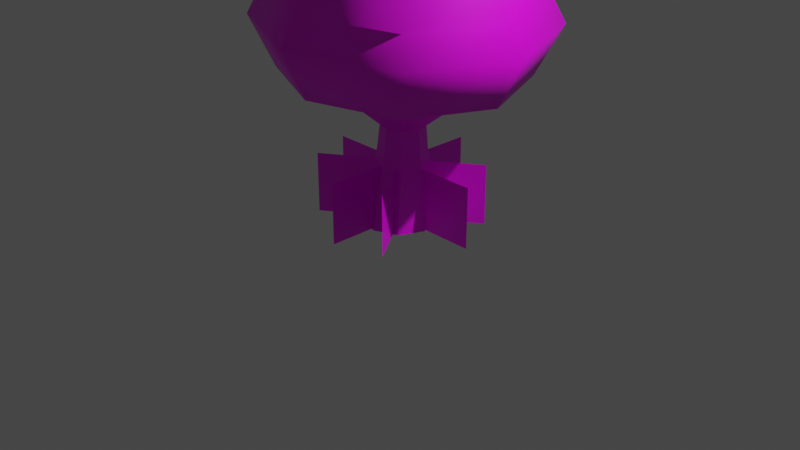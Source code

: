 # Source: tree_1.blend  (saved by Blender 3.6.13; exported with 4.5.12 LTS)
import bpy
from mathutils import Matrix  # noqa: F401  (used for matrix-valued properties, if any)

bpy.ops.wm.read_factory_settings(use_empty=True)
scene = bpy.context.scene
scene.name = 'Scene'

# ---- collections
col_collection = bpy.data.collections.new('Collection'); scene.collection.children.link(col_collection)

# ---- images (referenced by path relative to the original .blend; pixels are not part of the script)
import os
ASSET_DIR = os.environ.get("B2B_ASSET_DIR", "")  # directory of the original .blend (textures are referenced by path, not embedded)
HERE = os.path.dirname(os.path.abspath(__file__))  # packed textures are extracted next to this script under _unpacked/

def load_image(name, relpath, width, height, colorspace="sRGB"):
    """Load a texture the original file referenced (path relative to the .blend, or extracted next to this script)."""
    p = next((c for c in (os.path.join(HERE, relpath), os.path.join(ASSET_DIR, relpath)) if relpath and os.path.exists(c)), "")
    if p:
        img = bpy.data.images.load(p, check_existing=True)
        img.name = name
    else:  # same state as the original file: an image datablock whose file is absent (Cycles renders it pink)
        img = bpy.data.images.new(name, width, height)
        img.source = "FILE"
        img.filepath = "//" + (relpath or name)
    img.colorspace_settings.name = colorspace
    return img
img_tree_texture_png = load_image('tree_texture.png', 'tree_texture.png', 1024, 1024, 'sRGB')

# ---- materials (node trees are filled in below, after node groups)
mat_treemat = bpy.data.materials.new('treemat_')
mat_treemat.alpha_threshold = 0.0
mat_treemat.use_transparent_shadow = False
mat_treemat.roughness = 0.5
mat_treemat.line_color = (0.0, 0.0, 0.0, 1.0)

# ---- material node trees
mat_treemat.use_nodes = True; mat_treemat.node_tree.nodes.clear()
_N = mat_treemat.node_tree.nodes; _L = mat_treemat.node_tree.links
n0 = _N.new('ShaderNodeOutputMaterial'); n0.name = 'Material Output'; n0.location = (300, 300)
n1 = _N.new('ShaderNodeBsdfPrincipled'); n1.name = 'Principled BSDF'; n1.location = (10, 300)
n1.distribution = 'GGX'
n1.subsurface_method = 'RANDOM_WALK_SKIN'
n1.inputs[3].default_value = 1.45
n1.inputs[27].default_value = (0.0, 0.0, 0.0, 1.0)
n1.inputs[28].default_value = 1.0
n2 = _N.new('ShaderNodeTexImage'); n2.name = 'Image Texture'; n2.location = (-280, 280)
n2.image = img_tree_texture_png
n2.interpolation = 'Closest'
n3 = _N.new('ShaderNodeTexImage'); n3.name = 'Image Texture.001'; n3.location = (-280, -120)
n3.image = img_tree_texture_png
n3.interpolation = 'Closest'
_L.new(n1.outputs[0], n0.inputs[0])
_L.new(n2.outputs[0], n1.inputs[0])
_L.new(n3.outputs[1], n1.inputs[4])
n0.is_active_output = True

# ---- world
world_world = bpy.data.worlds.new('World'); scene.world = world_world
world_world.use_nodes = True; world_world.node_tree.nodes.clear()
_N = world_world.node_tree.nodes; _L = world_world.node_tree.links
n0 = _N.new('ShaderNodeOutputWorld'); n0.name = 'World Output'; n0.location = (300, 300)
n1 = _N.new('ShaderNodeBackground'); n1.name = 'Background'; n1.location = (10, 300)
n1.inputs[0].default_value = (0.05088, 0.05088, 0.05088, 1.0)
_L.new(n1.outputs[0], n0.inputs[0])
n0.is_active_output = True
world_world.color = (0.05088, 0.05088, 0.05088)
world_world.use_sun_shadow = False
world_world.sun_shadow_jitter_overblur = 0.0

# ---- cameras
cam_camera = bpy.data.cameras.new('Camera')
cam_camera.clip_end = 100.0
cam_camera.ortho_scale = 7.314

# ---- lights
light_light = bpy.data.lights.new('Light', 'POINT')
light_light.transmission_factor = 0.0
light_light.energy = 1000.0
light_light.shadow_soft_size = 0.1
light_light.shadow_maximum_resolution = 0.006
light_light.use_absolute_resolution = True

# ---- meshes
me_cube_001 = bpy.data.meshes.new('Cube.001')
me_cube_001.from_pydata([(0.2936, 4.077e-09, 0.7761), (0.3834, 2.677e-09, 0.0), (0.04819, -0.2456, 0.7902), (0.01506, -0.3684, 0.0), (0.04819, 0.2456, 0.7902), (0.01506, 0.3684, 0.0), (-0.1972, 1.454e-09, 0.8042), (-0.3533, 2.677e-09, 0.0), (0.05474, -0.6509, 3.725), (-0.5958, 8.314e-08, 3.756), (0.7053, 8.899e-08, 3.693), (0.05474, 0.6509, 3.725), (0.05256, 1.01e-07, 4.05), (0.937, -0.003248, 0.01274), (0.2995, -0.003248, 0.01274), (0.937, -0.003248, 0.6502), (0.2995, -0.003248, 0.6502), (-0.003248, -0.8631, 0.01274), (-0.003248, -0.2256, 0.01274), (-0.003248, -0.8631, 0.6502), (-0.003248, -0.2256, 0.6502), (-0.8571, 0.003248, 0.01274), (-0.2196, 0.003248, 0.01274), (-0.8571, 0.003248, 0.6502), (-0.2196, 0.003248, 0.6502), (0.003248, 0.8775, 0.01274), (0.003248, 0.24, 0.01274), (0.003248, 0.8775, 0.6502), (0.003248, 0.24, 0.6502), (0.6878, 0.5226, 0.01274), (0.1655, 0.1569, 0.01274), (0.6878, 0.5226, 0.6502), (0.1655, 0.1569, 0.6502), (0.5083, -0.6969, 0.01274), (0.1426, -0.1747, 0.01274), (0.5083, -0.6969, 0.6502), (0.1426, -0.1747, 0.6502), (-0.6851, -0.4777, 0.01274), (-0.1629, -0.112, 0.01274), (-0.6851, -0.4777, 0.6502), (-0.1629, -0.112, 0.6502), (-0.4799, 0.6979, 0.01274), (-0.1142, 0.1757, 0.01274), (-0.4799, 0.6979, 0.6502), (-0.1142, 0.1757, 0.6502), (-0.1671, 1.614e-09, 1.063), (0.05423, 0.2215, 1.05), (0.2755, 3.939e-09, 1.038), (0.05423, -0.2215, 1.05), (-0.2652, 0.2652, 0.0), (0.2243, -0.1768, 0.7832), (-0.1289, 0.1768, 0.7972), (0.2652, -0.2652, 0.0), (0.5297, -0.4685, 3.709), (-0.4068, 0.4685, 3.74), (0.2157, -0.1594, 1.044), (-0.1029, 0.1594, 1.057), (0.2652, 0.2652, 0.0), (-0.1289, -0.1768, 0.7972), (-0.2652, -0.2652, 0.0), (0.2243, 0.1768, 0.7832), (-0.4068, -0.4685, 3.74), (0.5297, 0.4685, 3.709), (-0.1029, -0.1594, 1.057), (0.2157, 0.1594, 1.044), (0.0, 0.0, 0.0), (-1.131, -3.254e-09, 1.642), (1.26, 7.735e-09, 1.524), (0.06426, 1.196, 1.583), (0.06426, -1.196, 1.583), (0.9371, -0.861, 1.554), (-0.784, 0.861, 1.613), (-0.784, -0.861, 1.613), (0.9371, 0.861, 1.554), (-1.371, -1.813e-09, 2.165), (1.526, 1.122e-08, 2.026), (1.135, -1.043, 2.061), (-0.9503, 1.043, 2.13), (-0.9503, -1.043, 2.13), (1.135, 1.043, 2.061), (0.07741, 1.449, 2.096), (0.07741, -1.449, 2.096), (-1.325, 3.449e-08, 2.873), (1.457, 4.701e-08, 2.739), (1.082, -1.002, 2.772), (-0.9211, 1.002, 2.84), (-0.9211, -1.002, 2.84), (1.082, 1.002, 2.772), (0.06608, 1.392, 2.806), (0.06608, -1.392, 2.806), (-0.6692, 6.686e-08, 3.515), (0.7862, 7.341e-08, 3.445), (0.5899, -0.5242, 3.462), (-0.4579, 0.5242, 3.497), (-0.4579, -0.5242, 3.497), (0.5899, 0.5242, 3.462), (0.05849, 0.7281, 3.48), (0.05849, -0.7281, 3.48), (0.07367, 1.302, 2.371), (0.07367, -1.302, 2.371), (-1.228, 1.248e-08, 2.433), (1.375, 2.419e-08, 2.308), (1.024, -0.9375, 2.339), (-0.8499, 0.9375, 2.402), (-0.8499, -0.9375, 2.402), (1.024, 0.9375, 2.339), (0.06009, 0.5422, 1.317), (0.06009, -0.5422, 1.317), (-0.4818, -6.273e-10, 1.344), (0.602, 4.465e-09, 1.29), (0.4557, -0.3903, 1.303), (-0.3245, 0.3903, 1.33), (-0.3245, -0.3903, 1.33), (0.4557, 0.3903, 1.303)], [], [(93, 90, 9, 54), (59, 58, 6, 7), (49, 51, 4, 5), (65, 52, 3, 59), (52, 50, 2, 3), (57, 60, 0, 1), (10, 62, 12), (92, 91, 10, 53), (95, 96, 11, 62), (94, 97, 8, 61), (8, 53, 12), (11, 54, 12), (9, 61, 12), (16, 15, 13, 14), (20, 19, 17, 18), (24, 23, 21, 22), (28, 27, 25, 26), (32, 31, 29, 30), (36, 35, 33, 34), (40, 39, 37, 38), (44, 43, 41, 42), (58, 2, 48, 63), (60, 4, 46, 64), (50, 0, 47, 55), (51, 6, 45, 56), (4, 51, 56, 46), (2, 50, 55, 48), (97, 92, 53, 8), (1, 0, 50, 52), (57, 1, 52, 65), (7, 6, 51, 49), (96, 93, 54, 11), (5, 57, 65, 49), (0, 60, 64, 47), (6, 58, 63, 45), (90, 94, 61, 9), (91, 95, 62, 10), (5, 4, 60, 57), (49, 65, 59, 7), (3, 2, 58, 59), (109, 113, 73, 67), (12, 53, 10), (12, 54, 9), (12, 61, 8), (12, 62, 11), (108, 112, 72, 66), (106, 111, 71, 68), (107, 110, 70, 69), (112, 107, 69, 72), (113, 106, 68, 73), (110, 109, 67, 70), (111, 108, 66, 71), (67, 73, 79, 75), (66, 72, 78, 74), (68, 71, 77, 80), (69, 70, 76, 81), (72, 69, 81, 78), (73, 68, 80, 79), (70, 67, 75, 76), (71, 66, 74, 77), (101, 105, 87, 83), (100, 104, 86, 82), (98, 103, 85, 88), (99, 102, 84, 89), (104, 99, 89, 86), (105, 98, 88, 87), (102, 101, 83, 84), (103, 100, 82, 85), (83, 87, 95, 91), (82, 86, 94, 90), (88, 85, 93, 96), (89, 84, 92, 97), (86, 89, 97, 94), (87, 88, 96, 95), (84, 83, 91, 92), (85, 82, 90, 93), (77, 74, 100, 103), (76, 75, 101, 102), (79, 80, 98, 105), (78, 81, 99, 104), (81, 76, 102, 99), (80, 77, 103, 98), (74, 78, 104, 100), (75, 79, 105, 101), (56, 45, 108, 111), (55, 47, 109, 110), (64, 46, 106, 113), (63, 48, 107, 112), (48, 55, 110, 107), (46, 56, 111, 106), (45, 63, 112, 108), (47, 64, 113, 109)])
me_cube_001.polygons.foreach_set('use_smooth', [1, 0, 0, 0, 0, 0, 1, 1, 1, 1, 1, 1, 1, 0, 0, 0, 0, 0, 0, 0, 0, 0, 0, 0, 0, 0, 0, 1, 0, 0, 0, 1, 0, 0, 0, 1, 1, 0, 0, 0, 1, 1, 1, 1, 1, 1, 1, 1, 1, 1, 1, 1, 1, 1, 1, 1, 1, 1, 1, 1, 1, 1, 1, 1, 1, 1, 1, 1, 1, 1, 1, 1, 1, 1, 1, 1, 1, 1, 1, 1, 1, 1, 1, 1, 0, 0, 0, 0, 0, 0, 0, 0])
_uv = me_cube_001.uv_layers.new(name='UVMap')
_uv.uv.foreach_set('vector', [0.5, 0.25, 0.75, 0.25, 0.75, 0.5, 0.5, 0.5, 0.125, 0.5, 0.125, 0.25, 0.25, 0.25, 0.25, 0.5, 0.125, 0.5, 0.125, 0.25, 0.25, 0.25, 0.25, 0.5, 0.125, 0.375, 0.125, 0.25, 0.25, 0.25, 0.25, 0.375, 0.125, 0.5, 0.125, 0.25, 0.25, 0.25, 0.25, 0.5, 0.125, 0.5, 0.125, 0.25, 0.25, 0.25, 0.25, 0.5, 0.5, 0.75, 0.75, 0.75, 0.75, 1.0, 0.5, 0.25, 0.75, 0.25, 0.75, 0.5, 0.5, 0.5, 0.5, 0.25, 0.75, 0.25, 0.75, 0.5, 0.5, 0.5, 0.5, 0.25, 0.75, 0.25, 0.75, 0.5, 0.5, 0.5, 0.5, 0.75, 0.75, 0.75, 0.75, 1.0, 0.5, 0.75, 0.75, 0.75, 0.75, 1.0, 0.5, 0.75, 0.75, 0.75, 0.75, 1.0, 0.25, 0.25, 0.0, 0.25, 0.0, 0.0, 0.25, 0.0, 0.25, 0.25, 0.0, 0.25, 0.0, 0.0, 0.25, 0.0, 0.25, 0.25, 0.0, 0.25, 0.0, 0.0, 0.25, 0.0, 0.25, 0.25, 0.0, 0.25, 0.0, 0.0, 0.25, 0.0, 0.25, 0.25, 0.0, 0.25, 0.0, 0.0, 0.25, 0.0, 0.25, 0.25, 0.0, 0.25, 0.0, 0.0, 0.25, 0.0, 0.25, 0.25, 0.0, 0.25, 0.0, 0.0, 0.25, 0.0, 0.25, 0.25, 0.0, 0.25, 0.0, 0.0, 0.25, 0.0, 0.125, 0.25, 0.0, 0.25, 0.0, 0.25, 0.125, 0.25, 0.125, 0.25, 0.0, 0.25, 0.0, 0.25, 0.125, 0.25, 0.125, 0.25, 0.0, 0.25, 0.0, 0.25, 0.125, 0.25, 0.125, 0.25, 0.0, 0.25, 0.0, 0.25, 0.125, 0.25, 0.25, 0.25, 0.125, 0.25, 0.125, 0.25, 0.25, 0.25, 0.25, 0.25, 0.125, 0.25, 0.125, 0.25, 0.25, 0.25, 0.5, 0.25, 0.75, 0.25, 0.75, 0.5, 0.5, 0.5, 7.451e-09, 0.5, 0.0, 0.25, 0.125, 0.25, 0.125, 0.5, 3.725e-09, 0.375, 0.0, 0.25, 0.125, 0.25, 0.125, 0.375, 7.451e-09, 0.5, 0.0, 0.25, 0.125, 0.25, 0.125, 0.5, 0.5, 0.25, 0.75, 0.25, 0.75, 0.5, 0.5, 0.5, 7.451e-09, 0.5, 3.725e-09, 0.375, 0.125, 0.375, 0.125, 0.5, 0.25, 0.25, 0.125, 0.25, 0.125, 0.25, 0.25, 0.25, 0.25, 0.25, 0.125, 0.25, 0.125, 0.25, 0.25, 0.25, 0.5, 0.25, 0.75, 0.25, 0.75, 0.5, 0.5, 0.5, 0.5, 0.25, 0.75, 0.25, 0.75, 0.5, 0.5, 0.5, 7.451e-09, 0.5, 0.0, 0.25, 0.125, 0.25, 0.125, 0.5, 0.125, 0.5, 0.125, 0.375, 0.25, 0.375, 0.25, 0.5, 7.451e-09, 0.5, 0.0, 0.25, 0.125, 0.25, 0.125, 0.5, 0.5, 0.0, 0.75, 0.0, 0.75, 0.25, 0.5, 0.25, 0.5, 0.75, 0.75, 0.75, 0.75, 1.0, 0.5, 0.75, 0.75, 0.75, 0.75, 1.0, 0.5, 0.75, 0.75, 0.75, 0.75, 1.0, 0.5, 0.75, 0.75, 0.75, 0.75, 1.0, 0.5, 0.0, 0.75, 0.0, 0.75, 0.25, 0.5, 0.25, 0.5, 0.0, 0.75, 0.0, 0.75, 0.25, 0.5, 0.25, 0.5, 0.0, 0.75, 0.0, 0.75, 0.25, 0.5, 0.25, 0.5, 0.0, 0.75, 0.0, 0.75, 0.25, 0.5, 0.25, 0.5, 0.0, 0.75, 0.0, 0.75, 0.25, 0.5, 0.25, 0.5, 0.0, 0.75, 0.0, 0.75, 0.25, 0.5, 0.25, 0.5, 0.0, 0.75, 0.0, 0.75, 0.25, 0.5, 0.25, 0.5, 0.25, 0.75, 0.25, 0.75, 0.5, 0.5, 0.5, 0.5, 0.25, 0.75, 0.25, 0.75, 0.5, 0.5, 0.5, 0.5, 0.25, 0.75, 0.25, 0.75, 0.5, 0.5, 0.5, 0.5, 0.25, 0.75, 0.25, 0.75, 0.5, 0.5, 0.5, 0.5, 0.25, 0.75, 0.25, 0.75, 0.5, 0.5, 0.5, 0.5, 0.25, 0.75, 0.25, 0.75, 0.5, 0.5, 0.5, 0.5, 0.25, 0.75, 0.25, 0.75, 0.5, 0.5, 0.5, 0.5, 0.25, 0.75, 0.25, 0.75, 0.5, 0.5, 0.5, 0.5, 0.0, 0.75, 0.0, 0.75, 0.25, 0.5, 0.25, 0.5, 0.0, 0.75, 0.0, 0.75, 0.25, 0.5, 0.25, 0.5, 0.0, 0.75, 0.0, 0.75, 0.25, 0.5, 0.25, 0.5, 0.0, 0.75, 0.0, 0.75, 0.25, 0.5, 0.25, 0.5, 0.0, 0.75, 0.0, 0.75, 0.25, 0.5, 0.25, 0.5, 0.0, 0.75, 0.0, 0.75, 0.25, 0.5, 0.25, 0.5, 0.0, 0.75, 0.0, 0.75, 0.25, 0.5, 0.25, 0.5, 0.0, 0.75, 0.0, 0.75, 0.25, 0.5, 0.25, 0.5, 0.5, 0.75, 0.5, 0.75, 0.75, 0.5, 0.75, 0.5, 0.5, 0.75, 0.5, 0.75, 0.75, 0.5, 0.75, 0.5, 0.5, 0.75, 0.5, 0.75, 0.75, 0.5, 0.75, 0.5, 0.5, 0.75, 0.5, 0.75, 0.75, 0.5, 0.75, 0.5, 0.5, 0.75, 0.5, 0.75, 0.75, 0.5, 0.75, 0.5, 0.5, 0.75, 0.5, 0.75, 0.75, 0.5, 0.75, 0.5, 0.5, 0.75, 0.5, 0.75, 0.75, 0.5, 0.75, 0.5, 0.5, 0.75, 0.5, 0.75, 0.75, 0.5, 0.75, 0.5, 0.5, 0.75, 0.5, 0.75, 0.75, 0.5, 0.75, 0.5, 0.5, 0.75, 0.5, 0.75, 0.75, 0.5, 0.75, 0.5, 0.5, 0.75, 0.5, 0.75, 0.75, 0.5, 0.75, 0.5, 0.5, 0.75, 0.5, 0.75, 0.75, 0.5, 0.75, 0.5, 0.5, 0.75, 0.5, 0.75, 0.75, 0.5, 0.75, 0.5, 0.5, 0.75, 0.5, 0.75, 0.75, 0.5, 0.75, 0.5, 0.5, 0.75, 0.5, 0.75, 0.75, 0.5, 0.75, 0.5, 0.5, 0.75, 0.5, 0.75, 0.75, 0.5, 0.75, 0.25, 0.5, 0.125, 0.5, 0.125, 0.25, 0.25, 0.25, 0.25, 0.5, 0.125, 0.5, 0.125, 0.25, 0.25, 0.25, 0.25, 0.5, 0.125, 0.5, 0.125, 0.25, 0.25, 0.25, 0.25, 0.5, 0.125, 0.5, 0.125, 0.25, 0.25, 0.25, 0.125, 0.5, 0.0, 0.5, 0.0, 0.25, 0.125, 0.25, 0.125, 0.5, 0.0, 0.5, 0.0, 0.25, 0.125, 0.25, 0.125, 0.5, 0.0, 0.5, 0.0, 0.25, 0.125, 0.25, 0.125, 0.5, 0.0, 0.5, 0.0, 0.25, 0.125, 0.25])
me_cube_001.materials.append(mat_treemat)
me_cube_001.use_mirror_vertex_groups = False
me_cube_001.update()

# ---- objects
ob_light = bpy.data.objects.new('Light', light_light)
ob_camera = bpy.data.objects.new('Camera', cam_camera)
ob_cube_001 = bpy.data.objects.new('Cube.001', me_cube_001)

# ---- transforms, parenting, visibility, modifiers, constraints
ob_light.location = (4.076, 1.005, 5.904)
ob_light.rotation_euler = (0.6503, 0.05522, 1.866)
ob_light.lock_rotations_4d = False
ob_light.empty_display_type = 'ARROWS'
ob_light.color = (0.0, 0.0, 0.0, 0.0)
ob_light.lineart.crease_threshold = 0.0
ob_camera.location = (7.359, -6.926, 4.958)
ob_camera.rotation_euler = (1.109, 0.0, 0.8149)
ob_camera.lock_rotations_4d = False
ob_camera.empty_display_type = 'ARROWS'
ob_camera.color = (0.0, 0.0, 0.0, 0.0)
ob_camera.display_type = 'WIRE'
ob_camera.lineart.crease_threshold = 0.0
ob_cube_001.location = (0.0, 0.0, 0.0)
ob_cube_001.lock_rotations_4d = False
ob_cube_001.empty_display_type = 'ARROWS'
ob_cube_001.lineart.crease_threshold = 0.0

# ---- collection membership
col_collection.objects.link(ob_light)
col_collection.objects.link(ob_camera)
col_collection.objects.link(ob_cube_001)

# ---- scene / render settings (as saved in the file)
scene.camera = ob_camera
scene.frame_start = 1; scene.frame_end = 250; scene.frame_set(1)
scene.render.engine = 'BLENDER_EEVEE_NEXT'
scene.cycles.sampling_pattern = 'TABULATED_SOBOL'
scene.view_settings.view_transform = 'Filmic'
bpy.context.view_layer.update()
